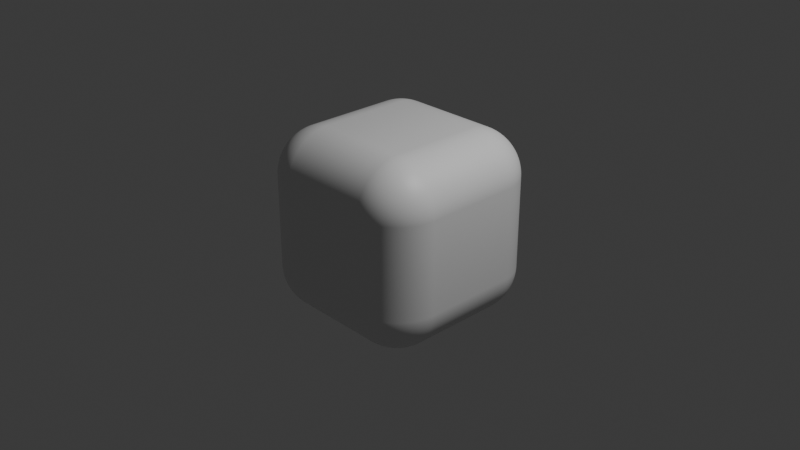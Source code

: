 # Source: round.blend  (saved by Blender 4.5.91; exported with 4.5.12 LTS)
import bpy
from mathutils import Matrix  # noqa: F401  (used for matrix-valued properties, if any)

bpy.ops.wm.read_factory_settings(use_empty=True)
scene = bpy.context.scene
scene.name = 'Scene'

# ---- collections
col_collection = bpy.data.collections.new('Collection'); scene.collection.children.link(col_collection)

# ---- materials (node trees are filled in below, after node groups)
mat_material = bpy.data.materials.new('Material')
mat_material.alpha_threshold = 0.0
mat_material.roughness = 0.5
mat_material.line_color = (0.0, 0.0, 0.0, 1.0)

# ---- material node trees
mat_material.use_nodes = True; mat_material.node_tree.nodes.clear()
_N = mat_material.node_tree.nodes; _L = mat_material.node_tree.links
n0 = _N.new('ShaderNodeOutputMaterial'); n0.name = 'Material Output'; n0.location = (200, 100)
n1 = _N.new('ShaderNodeBsdfPrincipled'); n1.name = 'Principled BSDF'; n1.location = (-200, 100)
n1.inputs[3].default_value = 1.45
_L.new(n1.outputs[0], n0.inputs[0])
n0.is_active_output = True

# ---- world
world_world = bpy.data.worlds.new('World'); scene.world = world_world
world_world.use_nodes = True; world_world.node_tree.nodes.clear()
_N = world_world.node_tree.nodes; _L = world_world.node_tree.links
n0 = _N.new('ShaderNodeOutputWorld'); n0.name = 'World Output'; n0.location = (200, 100)
n1 = _N.new('ShaderNodeBackground'); n1.name = 'Background'; n1.location = (-200, 100)
n1.inputs[0].default_value = (0.05088, 0.05088, 0.05088, 1.0)
_L.new(n1.outputs[0], n0.inputs[0])
n0.is_active_output = True
world_world.color = (0.05088, 0.05088, 0.05088)
world_world.sun_shadow_jitter_overblur = 0.0

# ---- cameras
cam_camera = bpy.data.cameras.new('Camera')
cam_camera.clip_end = 100.0
cam_camera.ortho_scale = 7.314

# ---- lights
light_light = bpy.data.lights.new('Light', 'POINT')
light_light.energy = 1000.0
light_light.shadow_soft_size = 0.1

# ---- meshes
me_cube = bpy.data.meshes.new('Cube')
me_cube.from_pydata([(1.0, 1.0, 1.0), (1.0, 1.0, -1.0), (1.0, -1.0, 1.0), (1.0, -1.0, -1.0), (-1.0, 1.0, 1.0), (-1.0, 1.0, -1.0), (-1.0, -1.0, 1.0), (-1.0, -1.0, -1.0)], [], [(0, 4, 6, 2), (3, 2, 6, 7), (7, 6, 4, 5), (5, 1, 3, 7), (1, 0, 2, 3), (5, 4, 0, 1)])
_uv = me_cube.uv_layers.new(name='UVMap')
_uv.uv.foreach_set('vector', [0.625, 0.5, 0.875, 0.5, 0.875, 0.75, 0.625, 0.75, 0.375, 0.75, 0.625, 0.75, 0.625, 1.0, 0.375, 1.0, 0.375, 0.0, 0.625, 0.0, 0.625, 0.25, 0.375, 0.25, 0.125, 0.5, 0.375, 0.5, 0.375, 0.75, 0.125, 0.75, 0.375, 0.5, 0.625, 0.5, 0.625, 0.75, 0.375, 0.75, 0.375, 0.25, 0.625, 0.25, 0.625, 0.5, 0.375, 0.5])
me_cube.materials.append(mat_material)
me_cube.use_mirror_vertex_groups = False
me_cube.update()

# ---- objects
ob_cube = bpy.data.objects.new('Cube', me_cube)
ob_light = bpy.data.objects.new('Light', light_light)
ob_camera = bpy.data.objects.new('Camera', cam_camera)

# ---- transforms, parenting, visibility, modifiers, constraints
ob_cube.location = (0.0, 0.0, 0.0)
ob_cube.lock_rotations_4d = False
ob_cube.empty_display_type = 'ARROWS'
ob_cube.lineart.crease_threshold = 0.0
_m = ob_cube.modifiers.new('Bevel', 'BEVEL')
_m.width = 0.5
_m.width_pct = 0.5
_m.segments = 100
ob_light.location = (4.076, 1.005, 5.904)
ob_light.rotation_euler = (0.6503, 0.05522, 1.866)
ob_light.lock_rotations_4d = False
ob_light.empty_display_type = 'ARROWS'
ob_light.color = (0.0, 0.0, 0.0, 0.0)
ob_light.lineart.crease_threshold = 0.0
ob_camera.location = (7.359, -6.926, 4.958)
ob_camera.rotation_euler = (1.109, 0.0, 0.8149)
ob_camera.lock_rotations_4d = False
ob_camera.empty_display_type = 'ARROWS'
ob_camera.color = (0.0, 0.0, 0.0, 0.0)
ob_camera.display_type = 'WIRE'
ob_camera.lineart.crease_threshold = 0.0

# ---- collection membership
col_collection.objects.link(ob_cube)
col_collection.objects.link(ob_light)
col_collection.objects.link(ob_camera)

# ---- scene / render settings (as saved in the file)
scene.camera = ob_camera
scene.frame_start = 1; scene.frame_end = 250; scene.frame_set(1)
scene.render.engine = 'BLENDER_EEVEE_NEXT'
bpy.context.view_layer.update()
